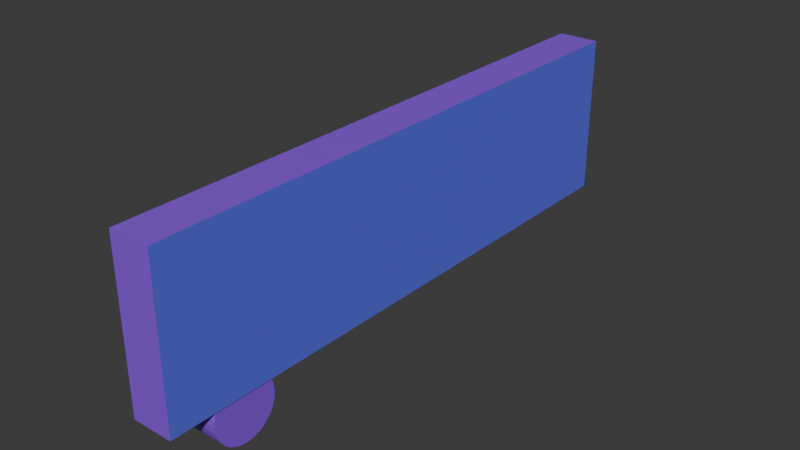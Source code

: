 # Source: block.blend  (saved by Blender 4.3.34; exported with 4.5.12 LTS)
import bpy
from mathutils import Matrix  # noqa: F401  (used for matrix-valued properties, if any)

bpy.ops.wm.read_factory_settings(use_empty=True)
scene = bpy.context.scene
scene.name = 'Scene'

# ---- collections
col_collection = bpy.data.collections.new('Collection'); scene.collection.children.link(col_collection)

# ---- materials (node trees are filled in below, after node groups)
mat_side = bpy.data.materials.new('side')
mat_front = bpy.data.materials.new('front')

# ---- material node trees
mat_side.use_nodes = True; mat_side.node_tree.nodes.clear()
_N = mat_side.node_tree.nodes; _L = mat_side.node_tree.links
n0 = _N.new('ShaderNodeBsdfPrincipled'); n0.name = 'Principled BSDF'; n0.location = (10, 300)
n0.inputs[0].default_value = (0.2666, 0.06852, 0.8, 1.0)
n1 = _N.new('ShaderNodeOutputMaterial'); n1.name = 'Material Output'; n1.location = (300, 300)
_L.new(n0.outputs[0], n1.inputs[0])
n1.is_active_output = True
mat_front.use_nodes = True; mat_front.node_tree.nodes.clear()
_N = mat_front.node_tree.nodes; _L = mat_front.node_tree.links
n0 = _N.new('ShaderNodeBsdfPrincipled'); n0.name = 'Principled BSDF'; n0.location = (10, 300)
n0.inputs[0].default_value = (0.1152, 0.1383, 0.8, 1.0)
n1 = _N.new('ShaderNodeOutputMaterial'); n1.name = 'Material Output'; n1.location = (300, 300)
_L.new(n0.outputs[0], n1.inputs[0])
n1.is_active_output = True

# ---- world
world_world = bpy.data.worlds.new('World'); scene.world = world_world
world_world.use_nodes = True; world_world.node_tree.nodes.clear()
_N = world_world.node_tree.nodes; _L = world_world.node_tree.links
n0 = _N.new('ShaderNodeOutputWorld'); n0.name = 'World Output'; n0.location = (300, 300)
n1 = _N.new('ShaderNodeBackground'); n1.name = 'Background'; n1.location = (10, 300)
n1.inputs[0].default_value = (0.05088, 0.05088, 0.05088, 1.0)
_L.new(n1.outputs[0], n0.inputs[0])
n0.is_active_output = True
world_world.color = (0.05088, 0.05088, 0.05088)
world_world.sun_shadow_jitter_overblur = 0.0

# ---- meshes
me_cube_002 = bpy.data.meshes.new('Cube.002')
me_cube_002.from_pydata([(-1.0, -1.0, -1.0), (-1.0, -1.0, 1.0), (-1.0, 1.0, -1.0), (-1.0, 1.0, 1.0), (1.0, -1.0, -1.0), (1.0, -1.0, 1.0), (1.0, 1.0, -1.0), (1.0, 1.0, 1.0), (0.937, -0.6281, -1.17), (-0.937, -0.6281, -1.17), (0.937, -0.6303, -1.093), (-0.937, -0.6303, -1.093), (0.937, -0.6367, -1.019), (-0.937, -0.6367, -1.019), (0.937, -0.8435, -1.019), (-0.937, -0.8435, -1.019), (0.937, -0.8499, -1.093), (-0.937, -0.8499, -1.093), (0.937, -0.8521, -1.17), (-0.937, -0.8521, -1.17), (0.937, -0.8499, -1.248), (-0.937, -0.8499, -1.248), (0.937, -0.8435, -1.322), (-0.937, -0.8435, -1.322), (0.937, -0.8332, -1.39), (-0.937, -0.8332, -1.39), (0.937, -0.8193, -1.45), (-0.937, -0.8193, -1.45), (0.937, -0.8023, -1.5), (-0.937, -0.8023, -1.5), (0.937, -0.7829, -1.536), (-0.937, -0.7829, -1.536), (0.937, -0.7619, -1.559), (-0.937, -0.7619, -1.559), (0.937, -0.7401, -1.566), (-0.937, -0.7401, -1.566), (0.937, -0.7183, -1.559), (-0.937, -0.7183, -1.559), (0.937, -0.6973, -1.536), (-0.937, -0.6973, -1.536), (0.937, -0.6779, -1.5), (-0.937, -0.6779, -1.5), (0.937, -0.6609, -1.45), (-0.937, -0.6609, -1.45), (0.937, -0.647, -1.39), (-0.937, -0.647, -1.39), (0.937, -0.6367, -1.322), (-0.937, -0.6367, -1.322), (0.937, -0.6303, -1.248), (-0.937, -0.6303, -1.248), (-0.937, -0.6411, -0.9891), (0.937, -0.6411, -0.9891), (-0.937, -0.8391, -0.9891), (0.937, -0.8391, -0.9891)], [], [(0, 1, 3, 2), (2, 3, 7, 6), (6, 7, 5, 4), (4, 5, 1, 0), (2, 6, 4, 0), (7, 3, 1, 5), (8, 9, 11, 10), (10, 11, 13, 12), (12, 13, 50, 51), (15, 14, 53, 52), (14, 15, 17, 16), (16, 17, 19, 18), (18, 19, 21, 20), (20, 21, 23, 22), (22, 23, 25, 24), (24, 25, 27, 26), (26, 27, 29, 28), (28, 29, 31, 30), (30, 31, 33, 32), (32, 33, 35, 34), (34, 35, 37, 36), (36, 37, 39, 38), (38, 39, 41, 40), (40, 41, 43, 42), (42, 43, 45, 44), (44, 45, 47, 46), (13, 11, 9, 49, 47, 45, 43, 41, 39, 37, 35, 33, 31, 29, 27, 25, 23, 21, 19, 17, 15, 52, 50), (46, 47, 49, 48), (48, 49, 9, 8), (53, 14, 16, 18, 20, 22, 24, 26, 28, 30, 32, 34, 36, 38, 40, 42, 44, 46, 48, 8, 10, 12, 51), (51, 50, 52, 53)])
me_cube_002.polygons.foreach_set('material_index', [0, 0, 1, 0, 0, 0, 0, 0, 0, 0, 0, 0, 0, 0, 0, 0, 0, 0, 0, 0, 0, 0, 0, 0, 0, 0, 0, 0, 0, 0, 0])
_uv = me_cube_002.uv_layers.new(name='UVMap')
_uv.uv.foreach_set('vector', [0.375, 0.0, 0.625, 0.0, 0.625, 0.25, 0.375, 0.25, 0.375, 0.25, 0.625, 0.25, 0.625, 0.5, 0.375, 0.5, 0.375, 0.5, 0.625, 0.5, 0.625, 0.75, 0.375, 0.75, 0.375, 0.75, 0.625, 0.75, 0.625, 1.0, 0.375, 1.0, 0.125, 0.5, 0.375, 0.5, 0.375, 0.75, 0.125, 0.75, 0.625, 0.5, 0.875, 0.5, 0.875, 0.75, 0.625, 0.75, 1.0, 0.5, 1.0, 1.0, 0.9688, 1.0, 0.9688, 0.5, 0.9688, 0.5, 0.9688, 1.0, 0.9375, 1.0, 0.9375, 0.5, 0.9375, 0.5, 0.9375, 1.0, 0.924, 1.0, 0.924, 0.5, 0.5625, 1.0, 0.5625, 0.5, 0.576, 0.5, 0.576, 1.0, 0.5625, 0.5, 0.5625, 1.0, 0.5312, 1.0, 0.5312, 0.5, 0.5312, 0.5, 0.5312, 1.0, 0.5, 1.0, 0.5, 0.5, 0.5, 0.5, 0.5, 1.0, 0.4688, 1.0, 0.4688, 0.5, 0.4688, 0.5, 0.4688, 1.0, 0.4375, 1.0, 0.4375, 0.5, 0.4375, 0.5, 0.4375, 1.0, 0.4062, 1.0, 0.4062, 0.5, 0.4062, 0.5, 0.4062, 1.0, 0.375, 1.0, 0.375, 0.5, 0.375, 0.5, 0.375, 1.0, 0.3438, 1.0, 0.3438, 0.5, 0.3438, 0.5, 0.3438, 1.0, 0.3125, 1.0, 0.3125, 0.5, 0.3125, 0.5, 0.3125, 1.0, 0.2812, 1.0, 0.2812, 0.5, 0.2812, 0.5, 0.2812, 1.0, 0.25, 1.0, 0.25, 0.5, 0.25, 0.5, 0.25, 1.0, 0.2188, 1.0, 0.2188, 0.5, 0.2188, 0.5, 0.2188, 1.0, 0.1875, 1.0, 0.1875, 0.5, 0.1875, 0.5, 0.1875, 1.0, 0.1562, 1.0, 0.1562, 0.5, 0.1562, 0.5, 0.1562, 1.0, 0.125, 1.0, 0.125, 0.5, 0.125, 0.5, 0.125, 1.0, 0.09375, 1.0, 0.09375, 0.5, 0.09375, 0.5, 0.09375, 1.0, 0.0625, 1.0, 0.0625, 0.5, 0.3418, 0.4717, 0.2968, 0.4854, 0.25, 0.49, 0.2032, 0.4854, 0.1582, 0.4717, 0.1167, 0.4496, 0.08029, 0.4197, 0.05045, 0.3833, 0.02827, 0.3418, 0.01461, 0.2968, 0.01, 0.25, 0.01461, 0.2032, 0.02827, 0.1582, 0.05045, 0.1167, 0.08029, 0.08029, 0.1167, 0.05045, 0.1582, 0.02827, 0.2032, 0.01461, 0.25, 0.01, 0.2968, 0.01461, 0.3418, 0.02827, 0.3598, 0.03787, 0.3598, 0.4621, 0.0625, 0.5, 0.0625, 1.0, 0.03125, 1.0, 0.03125, 0.5, 0.03125, 0.5, 0.03125, 1.0, 0.0, 1.0, 0.0, 0.5, 0.8598, 0.03787, 0.8418, 0.02827, 0.7968, 0.01461, 0.75, 0.01, 0.7032, 0.01461, 0.6582, 0.02827, 0.6167, 0.05045, 0.5803, 0.08029, 0.5504, 0.1167, 0.5283, 0.1582, 0.5146, 0.2032, 0.51, 0.25, 0.5146, 0.2968, 0.5283, 0.3418, 0.5504, 0.3833, 0.5803, 0.4197, 0.6167, 0.4496, 0.6582, 0.4717, 0.7032, 0.4854, 0.75, 0.49, 0.7968, 0.4854, 0.8418, 0.4717, 0.8598, 0.4621, 0.625, 0.7057, 0.625, 0.7057, 0.625, 0.7306, 0.625, 0.7306])
me_cube_002.materials.append(mat_side)
me_cube_002.materials.append(mat_front)
me_cube_002.update()

# ---- objects
ob_cube_002 = bpy.data.objects.new('Cube.002', me_cube_002)

# ---- transforms, parenting, visibility, modifiers, constraints
ob_cube_002.location = (0.0, 0.0, 0.0)
ob_cube_002.scale = (0.1976, 2.753, 0.7781)

# ---- collection membership
col_collection.objects.link(ob_cube_002)

# ---- scene / render settings (as saved in the file)
scene.frame_start = 1; scene.frame_end = 250; scene.frame_set(1)
scene.render.engine = 'BLENDER_EEVEE_NEXT'
bpy.context.view_layer.update()

# ---- added for rendering (the .blend has no active camera and no usable light): camera, sun
cam_auto = bpy.data.cameras.new('AutoCamera')
cam_auto.lens = 50.0
cam_auto.sensor_width = 36.0
cam_auto.clip_end = 1000.0
ob_auto_camera = bpy.data.objects.new('AutoCamera', cam_auto)
scene.collection.objects.link(ob_auto_camera)
ob_auto_camera.location = (5.43077, -6.51692, 4.12426)
ob_auto_camera.rotation_euler = (1.09748, -7.21219e-08, 0.694738)
scene.camera = ob_auto_camera
light_auto_sun = bpy.data.lights.new('AutoSun', 'SUN')
light_auto_sun.energy = 3.0
light_auto_sun.angle = 0.0523599
ob_auto_sun = bpy.data.objects.new('AutoSun', light_auto_sun)
scene.collection.objects.link(ob_auto_sun)
ob_auto_sun.rotation_euler = (0.872665, 0.174533, 0.523599)
bpy.context.view_layer.update()
